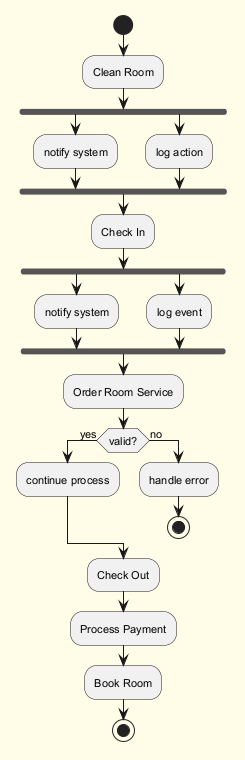

The diagram above was rendered by PlantUML. Its source (embedded in the PNG):
@startuml
skinparam backgroundColor #FFFDE7
skinparam classBackgroundColor #FFF9C4
skinparam classBorderColor #F57F17
skinparam defaultFontSize 11
start
:Clean Room;
fork
:notify system;
fork again
:log action;
end fork
:Check In;
fork
:notify system;
fork again
:log event;
end fork
:Order Room Service;
if (valid?) then (yes)
:continue process;
else (no)
:handle error;
stop
endif
:Check Out;
:Process Payment;
:Book Room;
stop
@enduml